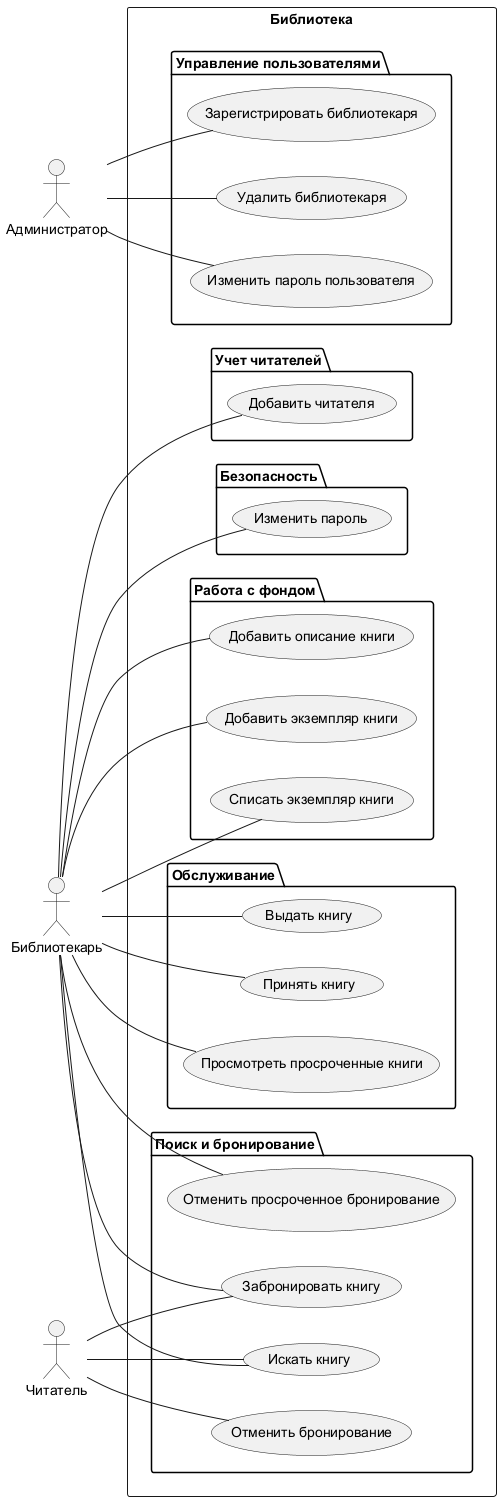

The diagram above was rendered by PlantUML. Its source (embedded in the PNG):
@startuml
left to right direction

actor "Администратор" as Admin
actor "Библиотекарь" as Librarian
actor "Читатель" as Reader

rectangle "Библиотека" {

package "Управление пользователями" {
Admin -- (Зарегистрировать библиотекаря)
Admin -- (Удалить библиотекаря)
Admin -- (Изменить пароль пользователя)
}

package "Работа с фондом" {
Librarian -- (Добавить описание книги)
Librarian -- (Добавить экземпляр книги)
Librarian -- (Списать экземпляр книги)
}

package "Обслуживание" {
Librarian -- (Выдать книгу)
Librarian -- (Принять книгу)
Librarian -- (Просмотреть просроченные книги)
}

package "Поиск и бронирование" {
Librarian -- (Искать книгу)
Librarian -- (Забронировать книгу)
Librarian -- (Отменить просроченное бронирование)

Reader -- (Искать книгу)
Reader -- (Забронировать книгу)
Reader -- (Отменить бронирование)

}

package "Учет читателей" {
Librarian -- (Добавить читателя)
}

package "Безопасность" {
Librarian -- (Изменить пароль)
}
}
@enduml